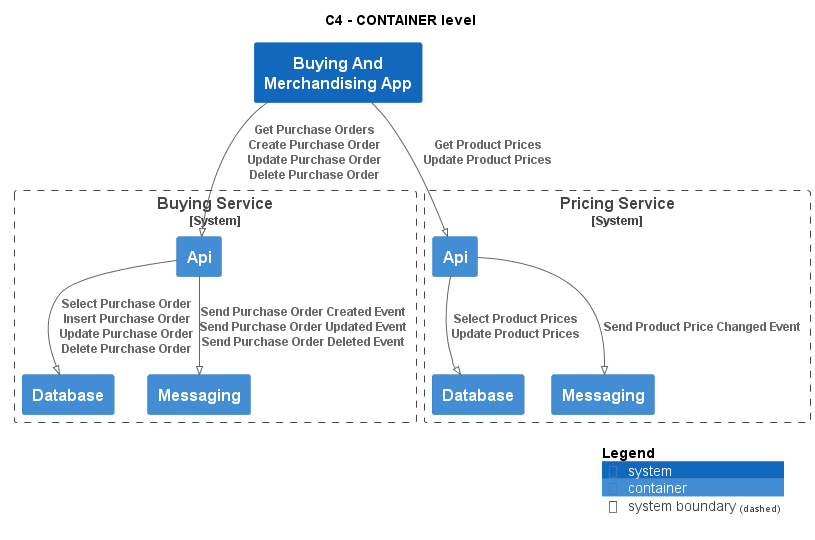

The diagram above was rendered by PlantUML. Its source (embedded in the PNG):
@startuml
!pragma layout smetana
!include ..\..\.c4s\C4_Container.puml

AddElementTag("state:new", $bgColor=green, $fontColor=#ffffff, $borderColor=green, $shadowing="False")
AddElementTag("state:changed", $bgColor=orange, $fontColor=#ffffff, $borderColor=orange, $shadowing="False")
AddElementTag("state:removed", $bgColor=red, $fontColor=#ffffff, $borderColor=red, $shadowing="False")

AddRelTag("state:new", $textColor=green, $lineColor=green)
AddRelTag("state:changed", $textColor=orange, $lineColor=orange)
AddRelTag("state:removed", $textColor=red, $lineColor=red)

SHOW_PERSON_PORTRAIT()
LAYOUT_TOP_DOWN()

skinparam linetype polyline

title C4 - CONTAINER level

System(ECommercePlatform.SoftwareSystems.BuyingAndMerchandisingApp, "Buying And Merchandising App", "")

System_Boundary(ECommercePlatform.SoftwareSystems.BuyingService, "Buying Service") {
    Container(ECommercePlatform.SoftwareSystems.BuyingService.Containers.Api, "Api", "", "")
    Container(ECommercePlatform.SoftwareSystems.BuyingService.Containers.Database, "Database", "", "")
    Container(ECommercePlatform.SoftwareSystems.BuyingService.Containers.Messaging, "Messaging", "", "")
}

System_Boundary(ECommercePlatform.SoftwareSystems.PricingService, "Pricing Service") {
    Container(ECommercePlatform.SoftwareSystems.PricingService.Containers.Api, "Api", "", "")
    Container(ECommercePlatform.SoftwareSystems.PricingService.Containers.Database, "Database", "", "")
    Container(ECommercePlatform.SoftwareSystems.PricingService.Containers.Messaging, "Messaging", "", "")
}

Rel(ECommercePlatform.SoftwareSystems.BuyingAndMerchandisingApp, ECommercePlatform.SoftwareSystems.BuyingService.Containers.Api, "Get Purchase Orders\nCreate Purchase Order\nUpdate Purchase Order\nDelete Purchase Order")
Rel(ECommercePlatform.SoftwareSystems.BuyingService.Containers.Api, ECommercePlatform.SoftwareSystems.BuyingService.Containers.Database, "Select Purchase Order\nInsert Purchase Order\nUpdate Purchase Order\nDelete Purchase Order")
Rel(ECommercePlatform.SoftwareSystems.BuyingService.Containers.Api, ECommercePlatform.SoftwareSystems.BuyingService.Containers.Messaging, "Send Purchase Order Created Event\nSend Purchase Order Updated Event\nSend Purchase Order Deleted Event")
Rel(ECommercePlatform.SoftwareSystems.BuyingAndMerchandisingApp, ECommercePlatform.SoftwareSystems.PricingService.Containers.Api, "Get Product Prices\nUpdate Product Prices")
Rel(ECommercePlatform.SoftwareSystems.PricingService.Containers.Api, ECommercePlatform.SoftwareSystems.PricingService.Containers.Database, "Select Product Prices\nUpdate Product Prices")
Rel(ECommercePlatform.SoftwareSystems.PricingService.Containers.Api, ECommercePlatform.SoftwareSystems.PricingService.Containers.Messaging, "Send Product Price Changed Event")


SHOW_LEGEND()
@enduml